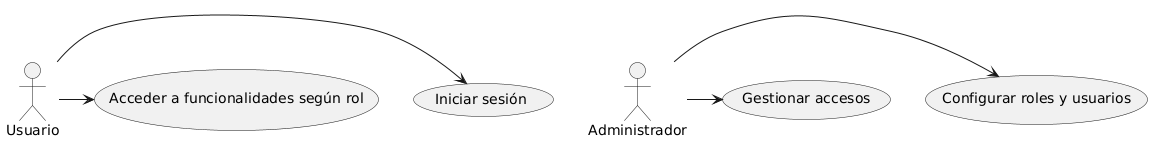

The diagram above was rendered by PlantUML. Its source (embedded in the PNG):
@startuml
actor Usuario
actor Administrador

Usuario -> (Iniciar sesión)
Usuario -> (Acceder a funcionalidades según rol)

Administrador -> (Configurar roles y usuarios)
Administrador -> (Gestionar accesos)
@enduml